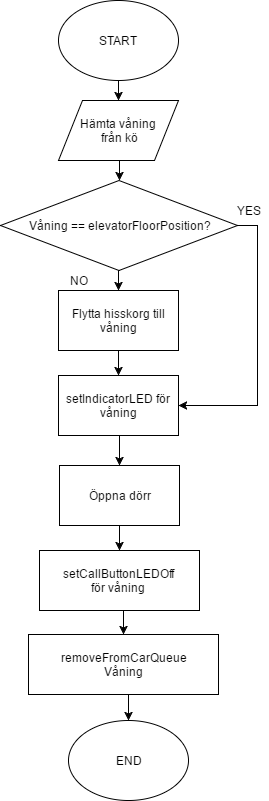

The diagram above was exported from draw.io. Its source (the exported page's mxGraphModel, read from the mxfile embedded in the PNG):
<mxGraphModel dx="2066" dy="1240" grid="1" gridSize="10" guides="1" tooltips="1" connect="1" arrows="1" fold="1" page="1" pageScale="1" pageWidth="850" pageHeight="1100" background="#ffffff" math="0" shadow="0">
  <root>
    <mxCell id="0" />
    <mxCell id="1" parent="0" />
    <mxCell id="1279c330f4c571cd-5" style="edgeStyle=orthogonalEdgeStyle;rounded=0;html=1;exitX=0.5;exitY=1;entryX=0.5;entryY=0;endArrow=classic;endFill=1;jettySize=auto;orthogonalLoop=1;" edge="1" parent="1" source="1279c330f4c571cd-1" target="1279c330f4c571cd-3">
      <mxGeometry relative="1" as="geometry" />
    </mxCell>
    <mxCell id="1279c330f4c571cd-1" value="START" style="ellipse;whiteSpace=wrap;html=1;" vertex="1" parent="1">
      <mxGeometry x="310" y="110" width="120" height="80" as="geometry" />
    </mxCell>
    <mxCell id="1279c330f4c571cd-6" style="edgeStyle=orthogonalEdgeStyle;rounded=0;html=1;exitX=0.5;exitY=1;entryX=0.5;entryY=0;endArrow=classic;endFill=1;jettySize=auto;orthogonalLoop=1;" edge="1" parent="1" source="1279c330f4c571cd-3" target="1279c330f4c571cd-4">
      <mxGeometry relative="1" as="geometry" />
    </mxCell>
    <mxCell id="1279c330f4c571cd-3" value="Hämta våning&amp;nbsp;&lt;div&gt;från kö&lt;/div&gt;" style="shape=parallelogram;whiteSpace=wrap;html=1;" vertex="1" parent="1">
      <mxGeometry x="310" y="210" width="120" height="60" as="geometry" />
    </mxCell>
    <mxCell id="1279c330f4c571cd-11" style="edgeStyle=orthogonalEdgeStyle;rounded=0;html=1;exitX=0.5;exitY=1;entryX=0.5;entryY=0;endArrow=classic;endFill=1;jettySize=auto;orthogonalLoop=1;" edge="1" parent="1" source="1279c330f4c571cd-4" target="1279c330f4c571cd-10">
      <mxGeometry relative="1" as="geometry" />
    </mxCell>
    <mxCell id="1279c330f4c571cd-13" style="edgeStyle=orthogonalEdgeStyle;rounded=0;html=1;exitX=1;exitY=0.5;entryX=1;entryY=0.5;endArrow=classic;endFill=1;jettySize=auto;orthogonalLoop=1;" edge="1" parent="1" source="1279c330f4c571cd-4" target="1279c330f4c571cd-8">
      <mxGeometry relative="1" as="geometry" />
    </mxCell>
    <mxCell id="1279c330f4c571cd-4" value="Våning ==&amp;nbsp;elevatorFloorPosition?" style="rhombus;whiteSpace=wrap;html=1;" vertex="1" parent="1">
      <mxGeometry x="252" y="290" width="237" height="90" as="geometry" />
    </mxCell>
    <mxCell id="1279c330f4c571cd-7" value="END" style="ellipse;whiteSpace=wrap;html=1;" vertex="1" parent="1">
      <mxGeometry x="320" y="830" width="120" height="80" as="geometry" />
    </mxCell>
    <mxCell id="1279c330f4c571cd-15" style="edgeStyle=orthogonalEdgeStyle;rounded=0;html=1;exitX=0.5;exitY=1;entryX=0.5;entryY=0;endArrow=classic;endFill=1;jettySize=auto;orthogonalLoop=1;" edge="1" parent="1" source="1279c330f4c571cd-8" target="1279c330f4c571cd-9">
      <mxGeometry relative="1" as="geometry" />
    </mxCell>
    <mxCell id="1279c330f4c571cd-8" value="setIndicatorLED för våning" style="whiteSpace=wrap;html=1;" vertex="1" parent="1">
      <mxGeometry x="310" y="485" width="120" height="60" as="geometry" />
    </mxCell>
    <mxCell id="1279c330f4c571cd-19" style="edgeStyle=orthogonalEdgeStyle;rounded=0;html=1;exitX=0.5;exitY=1;entryX=0.5;entryY=0;endArrow=classic;endFill=1;jettySize=auto;orthogonalLoop=1;" edge="1" parent="1" source="1279c330f4c571cd-9" target="1279c330f4c571cd-18">
      <mxGeometry relative="1" as="geometry" />
    </mxCell>
    <mxCell id="1279c330f4c571cd-9" value="Öppna dörr" style="whiteSpace=wrap;html=1;" vertex="1" parent="1">
      <mxGeometry x="311" y="575" width="120" height="60" as="geometry" />
    </mxCell>
    <mxCell id="1279c330f4c571cd-14" style="edgeStyle=orthogonalEdgeStyle;rounded=0;html=1;exitX=0.5;exitY=1;entryX=0.5;entryY=0;endArrow=classic;endFill=1;jettySize=auto;orthogonalLoop=1;" edge="1" parent="1" source="1279c330f4c571cd-10" target="1279c330f4c571cd-8">
      <mxGeometry relative="1" as="geometry" />
    </mxCell>
    <mxCell id="1279c330f4c571cd-10" value="Flytta hisskorg till våning" style="whiteSpace=wrap;html=1;" vertex="1" parent="1">
      <mxGeometry x="310" y="400" width="120" height="60" as="geometry" />
    </mxCell>
    <mxCell id="1279c330f4c571cd-12" value="NO" style="text;html=1;strokeColor=none;fillColor=none;align=center;verticalAlign=middle;whiteSpace=wrap;" vertex="1" parent="1">
      <mxGeometry x="310" y="380" width="40" height="20" as="geometry" />
    </mxCell>
    <mxCell id="1279c330f4c571cd-17" value="YES" style="text;html=1;strokeColor=none;fillColor=none;align=center;verticalAlign=middle;whiteSpace=wrap;" vertex="1" parent="1">
      <mxGeometry x="480" y="310" width="40" height="20" as="geometry" />
    </mxCell>
    <mxCell id="1279c330f4c571cd-22" style="edgeStyle=orthogonalEdgeStyle;rounded=0;html=1;exitX=0.5;exitY=1;entryX=0.5;entryY=0;endArrow=classic;endFill=1;jettySize=auto;orthogonalLoop=1;" edge="1" parent="1" source="1279c330f4c571cd-18" target="1279c330f4c571cd-21">
      <mxGeometry relative="1" as="geometry" />
    </mxCell>
    <mxCell id="1279c330f4c571cd-18" value="setCallButtonLEDOff&amp;nbsp;&lt;div&gt;för våning&amp;nbsp;&lt;/div&gt;" style="whiteSpace=wrap;html=1;" vertex="1" parent="1">
      <mxGeometry x="291" y="660" width="160" height="60" as="geometry" />
    </mxCell>
    <mxCell id="1279c330f4c571cd-23" style="edgeStyle=orthogonalEdgeStyle;rounded=0;html=1;exitX=0.5;exitY=1;entryX=0.5;entryY=0;endArrow=classic;endFill=1;jettySize=auto;orthogonalLoop=1;" edge="1" parent="1" source="1279c330f4c571cd-21" target="1279c330f4c571cd-7">
      <mxGeometry relative="1" as="geometry" />
    </mxCell>
    <mxCell id="1279c330f4c571cd-21" value="removeFromCarQueue&lt;br&gt;Våning" style="whiteSpace=wrap;html=1;" vertex="1" parent="1">
      <mxGeometry x="280" y="744" width="190" height="60" as="geometry" />
    </mxCell>
  </root>
</mxGraphModel>